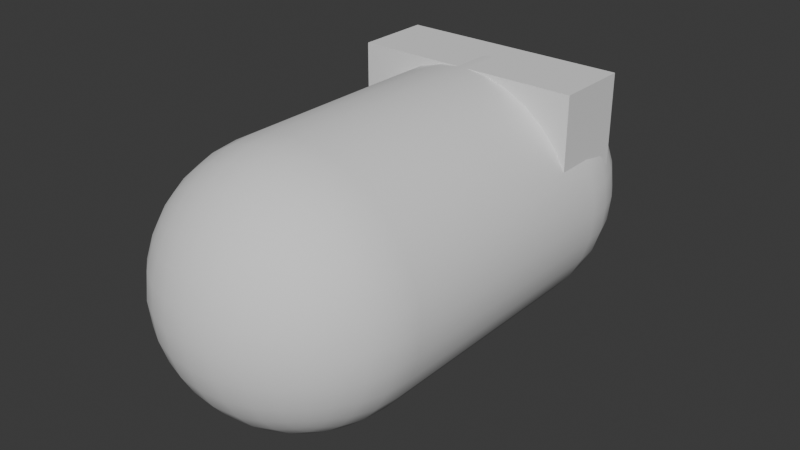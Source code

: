 # Source: capsule.blend  (saved by Blender 4.0.36; exported with 4.5.12 LTS)
import bpy
from mathutils import Matrix  # noqa: F401  (used for matrix-valued properties, if any)

bpy.ops.wm.read_factory_settings(use_empty=True)
scene = bpy.context.scene
scene.name = 'Scene'

# ---- collections
col_collection = bpy.data.collections.new('Collection'); scene.collection.children.link(col_collection)

# ---- world
world_world = bpy.data.worlds.new('World'); scene.world = world_world
world_world.use_nodes = True; world_world.node_tree.nodes.clear()
_N = world_world.node_tree.nodes; _L = world_world.node_tree.links
n0 = _N.new('ShaderNodeOutputWorld'); n0.name = 'World Output'; n0.location = (300, 300)
n1 = _N.new('ShaderNodeBackground'); n1.name = 'Background'; n1.location = (10, 300)
n1.inputs[0].default_value = (0.05088, 0.05088, 0.05088, 1.0)
_L.new(n1.outputs[0], n0.inputs[0])
n0.is_active_output = True
world_world.color = (0.05088, 0.05088, 0.05088)
world_world.use_sun_shadow = False
world_world.sun_shadow_jitter_overblur = 0.0

# ---- meshes
me_cube_001 = bpy.data.meshes.new('Cube.001')
me_cube_001.from_pydata([(-0.09755, 0.5, 0.4904), (-0.1005, 0.6018, 0.4791), (-0.1007, 0.6963, 0.4487), (-0.09981, 0.7781, 0.4033), (-0.09931, 0.8463, 0.3467), (-0.1913, 0.5, 0.4619), (-0.1961, 0.6018, 0.4485), (-0.1936, 0.694, 0.4182), (-0.1877, 0.769, 0.3774), (-0.1844, 0.8286, 0.3287), (-0.2778, 0.5, 0.4157), (-0.2786, 0.6004, 0.4029), (-0.2691, 0.688, 0.3772), (-0.2555, 0.7555, 0.3456), (-0.2482, 0.8069, 0.3069), (-0.2887, 0.7887, 0.2887), (-0.1018, 0.9791, 0.1005), (-0.1963, 0.9487, 0.1007), (-0.2781, 0.9033, 0.09981), (-0.3463, 0.8467, 0.09931), (-0.1018, 0.9485, 0.1961), (-0.194, 0.9182, 0.1936), (-0.269, 0.8774, 0.1877), (-0.3286, 0.8287, 0.1844), (-0.1004, 0.9029, 0.2786), (-0.188, 0.8772, 0.2691), (-0.2555, 0.8456, 0.2555), (-0.3069, 0.8069, 0.2482), (-0.4904, 0.5, 0.09755), (-0.4619, 0.5, 0.1913), (-0.4157, 0.5, 0.2778), (-0.3536, 0.5, 0.3536), (-0.4791, 0.6005, 0.1018), (-0.4487, 0.6007, 0.1963), (-0.4033, 0.5998, 0.2781), (-0.3467, 0.5993, 0.3463), (-0.4485, 0.6961, 0.1018), (-0.4182, 0.6936, 0.194), (-0.3774, 0.6877, 0.269), (-0.3287, 0.6844, 0.3286), (-0.4029, 0.7786, 0.1004), (-0.3772, 0.7691, 0.188), (-0.3456, 0.7555, 0.2555), (-0.3069, 0.7482, 0.3069), (-0.5, 0.5, 3.775e-08), (-0.4904, 0.5, -0.09755), (-0.4619, 0.5, -0.1913), (-0.2778, 0.5, -0.4157), (-0.09755, 0.9904, 7.477e-08), (-0.1005, 0.9791, -0.1018), (-0.1007, 0.9487, -0.1963), (-0.09981, 0.9033, -0.2781), (-0.09931, 0.8467, -0.3463), (-0.1913, 0.9619, 7.262e-08), (-0.1961, 0.9485, -0.1018), (-0.1936, 0.9182, -0.194), (-0.1877, 0.8774, -0.269), (-0.1844, 0.8287, -0.3286), (-0.2778, 0.9157, 6.914e-08), (-0.2786, 0.9029, -0.1004), (-0.2691, 0.8772, -0.188), (-0.2555, 0.8456, -0.2555), (-0.2482, 0.8069, -0.3069), (-0.2887, 0.7887, -0.2887), (-0.09755, 0.5, -0.4904), (-0.1913, 0.5, -0.4619), (-0.3536, 0.5, -0.3536), (-0.1018, 0.6005, -0.4791), (-0.1963, 0.6007, -0.4487), (-0.2781, 0.5998, -0.4033), (-0.3463, 0.5993, -0.3467), (-0.1018, 0.6961, -0.4485), (-0.194, 0.6936, -0.4182), (-0.269, 0.6877, -0.3774), (-0.3286, 0.6844, -0.3287), (-0.1004, 0.7786, -0.4029), (-0.188, 0.7691, -0.3772), (-0.2555, 0.7555, -0.3456), (-0.3069, 0.7482, -0.3069), (-0.4904, 0.5975, 4.511e-08), (-0.4619, 0.6913, 5.219e-08), (-0.4157, 0.7778, 5.872e-08), (-0.3536, 0.8536, 6.444e-08), (-0.4791, 0.6018, -0.1005), (-0.4487, 0.6963, -0.1007), (-0.4033, 0.7781, -0.09981), (-0.3467, 0.8463, -0.09931), (-0.4485, 0.6018, -0.1961), (-0.4182, 0.694, -0.1936), (-0.3774, 0.769, -0.1877), (-0.3287, 0.8286, -0.1844), (-0.4157, 0.5, -0.2778), (-0.4029, 0.6004, -0.2786), (-0.3772, 0.688, -0.2691), (-0.3456, 0.7555, -0.2555), (-0.3069, 0.8069, -0.2482), (0.4619, 0.5, 0.1913), (0.3536, 0.5, 0.3536), (0.0, 0.5, 0.5), (0.5, 0.5, 3.775e-08), (0.0, 0.9904, 0.09755), (0.0, 0.9619, 0.1913), (0.0, 0.9157, 0.2778), (0.0, 0.8536, 0.3536), (0.1005, 0.9791, 0.1018), (0.1007, 0.9487, 0.1963), (0.09981, 0.9033, 0.2781), (0.09931, 0.8467, 0.3463), (0.1961, 0.9485, 0.1018), (0.1936, 0.9182, 0.194), (0.1877, 0.8774, 0.269), (0.1844, 0.8287, 0.3286), (0.2786, 0.9029, 0.1004), (0.2691, 0.8772, 0.188), (0.2555, 0.8456, 0.2555), (0.2482, 0.8069, 0.3069), (0.2887, 0.7887, 0.2887), (0.09755, 0.5, 0.4904), (0.1913, 0.5, 0.4619), (0.2778, 0.5, 0.4157), (0.0, 0.5975, 0.4904), (0.1018, 0.6005, 0.4791), (0.1963, 0.6007, 0.4487), (0.2781, 0.5998, 0.4033), (0.3463, 0.5993, 0.3467), (0.0, 0.6913, 0.4619), (0.1018, 0.6961, 0.4485), (0.194, 0.6936, 0.4182), (0.269, 0.6877, 0.3774), (0.3286, 0.6844, 0.3287), (0.0, 0.7778, 0.4157), (0.1004, 0.7786, 0.4029), (0.188, 0.7691, 0.3772), (0.2555, 0.7555, 0.3456), (0.3069, 0.7482, 0.3069), (0.4904, 0.5975, 4.511e-08), (0.4619, 0.6913, 5.219e-08), (0.4904, 0.5, 0.09755), (0.4791, 0.6018, 0.1005), (0.4487, 0.6963, 0.1007), (0.4033, 0.7781, 0.09981), (0.3467, 0.8463, 0.09931), (0.4485, 0.6018, 0.1961), (0.4182, 0.694, 0.1936), (0.3774, 0.769, 0.1877), (0.3287, 0.8286, 0.1844), (0.4157, 0.5, 0.2778), (0.4029, 0.6004, 0.2786), (0.3772, 0.688, 0.2691), (0.3456, 0.7555, 0.2555), (0.3069, 0.8069, 0.2482), (0.1913, 0.5, -0.4619), (0.2778, 0.5, -0.4157), (0.3536, 0.5, -0.3536), (0.0, 1.0, 7.55e-08), (0.0, 0.5, -0.5), (0.09755, 0.9904, 7.477e-08), (0.1913, 0.9619, 7.262e-08), (0.2778, 0.9157, 6.914e-08), (0.3536, 0.8536, 6.444e-08), (0.0, 0.9904, -0.09755), (0.1018, 0.9791, -0.1005), (0.1963, 0.9487, -0.1007), (0.2781, 0.9033, -0.09981), (0.3463, 0.8467, -0.09931), (0.0, 0.9619, -0.1913), (0.1018, 0.9485, -0.1961), (0.194, 0.9182, -0.1936), (0.269, 0.8774, -0.1877), (0.3286, 0.8287, -0.1844), (0.0, 0.9157, -0.2778), (0.1004, 0.9029, -0.2786), (0.188, 0.8772, -0.2691), (0.2555, 0.8456, -0.2555), (0.3069, 0.8069, -0.2482), (0.2887, 0.7887, -0.2887), (0.4904, 0.5, -0.09755), (0.4619, 0.5, -0.1913), (0.4157, 0.5, -0.2778), (0.4791, 0.6005, -0.1018), (0.4487, 0.6007, -0.1963), (0.4033, 0.5998, -0.2781), (0.3467, 0.5993, -0.3463), (0.4485, 0.6961, -0.1018), (0.4182, 0.6936, -0.194), (0.3774, 0.6877, -0.269), (0.3287, 0.6844, -0.3286), (0.4157, 0.7778, 5.872e-08), (0.4029, 0.7786, -0.1004), (0.3772, 0.7691, -0.188), (0.3456, 0.7555, -0.2555), (0.3069, 0.7482, -0.3069), (0.0, 0.5975, -0.4904), (0.0, 0.6913, -0.4619), (0.0, 0.7778, -0.4157), (0.0, 0.8536, -0.3536), (0.09755, 0.5, -0.4904), (0.1005, 0.6018, -0.4791), (0.1007, 0.6963, -0.4487), (0.09981, 0.7781, -0.4033), (0.09931, 0.8463, -0.3467), (0.1961, 0.6018, -0.4485), (0.1936, 0.694, -0.4182), (0.1877, 0.769, -0.3774), (0.1844, 0.8286, -0.3287), (0.2786, 0.6004, -0.4029), (0.2691, 0.688, -0.3772), (0.2555, 0.7555, -0.3456), (0.2482, 0.8069, -0.3069), (-0.1005, -0.9791, 0.1018), (-0.1007, -0.9487, 0.1963), (-0.09981, -0.9033, 0.2781), (-0.09931, -0.8467, 0.3463), (-0.1961, -0.9485, 0.1018), (-0.1936, -0.9182, 0.194), (-0.1877, -0.8774, 0.269), (-0.1844, -0.8287, 0.3286), (-0.2786, -0.9029, 0.1004), (-0.2691, -0.8772, 0.188), (-0.2555, -0.8456, 0.2555), (-0.2482, -0.8069, 0.3069), (-0.2887, -0.7887, 0.2887), (-0.1018, -0.6005, 0.4791), (-0.1963, -0.6007, 0.4487), (-0.2781, -0.5998, 0.4033), (-0.3463, -0.5993, 0.3467), (-0.1018, -0.6961, 0.4485), (-0.194, -0.6936, 0.4182), (-0.269, -0.6877, 0.3774), (-0.3286, -0.6844, 0.3287), (-0.1004, -0.7786, 0.4029), (-0.188, -0.7691, 0.3772), (-0.2555, -0.7555, 0.3456), (-0.3069, -0.7482, 0.3069), (-0.4791, -0.6018, 0.1005), (-0.4487, -0.6963, 0.1007), (-0.4033, -0.7781, 0.09981), (-0.3467, -0.8463, 0.09931), (-0.4485, -0.6018, 0.1961), (-0.4182, -0.694, 0.1936), (-0.3774, -0.769, 0.1877), (-0.3287, -0.8286, 0.1844), (-0.4029, -0.6004, 0.2786), (-0.3772, -0.688, 0.2691), (-0.3456, -0.7555, 0.2555), (-0.3069, -0.8069, 0.2482), (-0.09755, -0.5, 0.4904), (-0.1913, -0.5, 0.4619), (-0.2778, -0.5, 0.4157), (-0.4904, -0.5, 0.09755), (-0.4619, -0.5, 0.1913), (-0.4157, -0.5, 0.2778), (-0.3536, -0.5, 0.3536), (-0.5, -0.5, -3.775e-08), (-0.09755, -0.9904, -7.477e-08), (-0.1913, -0.9619, -7.262e-08), (-0.2778, -0.9157, -6.914e-08), (-0.3536, -0.8536, -6.444e-08), (-0.1018, -0.9791, -0.1005), (-0.1963, -0.9487, -0.1007), (-0.2781, -0.9033, -0.09981), (-0.3463, -0.8467, -0.09931), (-0.1018, -0.9485, -0.1961), (-0.194, -0.9182, -0.1936), (-0.269, -0.8774, -0.1877), (-0.3286, -0.8287, -0.1844), (-0.1004, -0.9029, -0.2786), (-0.188, -0.8772, -0.2691), (-0.2555, -0.8456, -0.2555), (-0.3069, -0.8069, -0.2482), (-0.2887, -0.7887, -0.2887), (-0.4904, -0.5, -0.09755), (-0.4619, -0.5, -0.1913), (-0.4904, -0.5975, -4.511e-08), (-0.4791, -0.6005, -0.1018), (-0.4487, -0.6007, -0.1963), (-0.4033, -0.5998, -0.2781), (-0.3467, -0.5993, -0.3463), (-0.4619, -0.6913, -5.219e-08), (-0.4485, -0.6961, -0.1018), (-0.4182, -0.6936, -0.194), (-0.3774, -0.6877, -0.269), (-0.3287, -0.6844, -0.3286), (-0.4157, -0.7778, -5.872e-08), (-0.4029, -0.7786, -0.1004), (-0.3772, -0.7691, -0.188), (-0.3456, -0.7555, -0.2555), (-0.3069, -0.7482, -0.3069), (-0.1005, -0.6018, -0.4791), (-0.1007, -0.6963, -0.4487), (-0.09981, -0.7781, -0.4033), (-0.09931, -0.8463, -0.3467), (-0.1961, -0.6018, -0.4485), (-0.1936, -0.694, -0.4182), (-0.1877, -0.769, -0.3774), (-0.1844, -0.8286, -0.3287), (-0.2778, -0.5, -0.4157), (-0.2786, -0.6004, -0.4029), (-0.2691, -0.688, -0.3772), (-0.2555, -0.7555, -0.3456), (-0.2482, -0.8069, -0.3069), (-0.09755, -0.5, -0.4904), (-0.1913, -0.5, -0.4619), (-0.3536, -0.5, -0.3536), (-0.4157, -0.5, -0.2778), (0.0, -1.0, -7.55e-08), (0.1913, -0.9619, -7.262e-08), (0.0, -0.9904, 0.09755), (0.1018, -0.9791, 0.1005), (0.1963, -0.9487, 0.1007), (0.2781, -0.9033, 0.09981), (0.3463, -0.8467, 0.09931), (0.0, -0.9619, 0.1913), (0.1018, -0.9485, 0.1961), (0.194, -0.9182, 0.1936), (0.269, -0.8774, 0.1877), (0.3286, -0.8287, 0.1844), (0.0, -0.9157, 0.2778), (0.1004, -0.9029, 0.2786), (0.188, -0.8772, 0.2691), (0.2555, -0.8456, 0.2555), (0.3069, -0.8069, 0.2482), (0.2887, -0.7887, 0.2887), (0.4619, -0.5, 0.1913), (0.3536, -0.5, 0.3536), (0.4791, -0.6005, 0.1018), (0.4487, -0.6007, 0.1963), (0.4033, -0.5998, 0.2781), (0.3467, -0.5993, 0.3463), (0.4619, -0.6913, -5.219e-08), (0.4485, -0.6961, 0.1018), (0.4182, -0.6936, 0.194), (0.3774, -0.6877, 0.269), (0.3287, -0.6844, 0.3286), (0.4157, -0.7778, -5.872e-08), (0.4029, -0.7786, 0.1004), (0.3772, -0.7691, 0.188), (0.3456, -0.7555, 0.2555), (0.3069, -0.7482, 0.3069), (0.0, -0.5975, 0.4904), (0.0, -0.6913, 0.4619), (0.0, -0.7778, 0.4157), (0.0, -0.8536, 0.3536), (0.1005, -0.6018, 0.4791), (0.1007, -0.6963, 0.4487), (0.09981, -0.7781, 0.4033), (0.09931, -0.8463, 0.3467), (0.1961, -0.6018, 0.4485), (0.1936, -0.694, 0.4182), (0.1877, -0.769, 0.3774), (0.1844, -0.8286, 0.3287), (0.2786, -0.6004, 0.4029), (0.2691, -0.688, 0.3772), (0.2555, -0.7555, 0.3456), (0.2482, -0.8069, 0.3069), (0.0, -0.5, 0.5), (0.5, -0.5, -3.775e-08), (0.09755, -0.5, 0.4904), (0.1913, -0.5, 0.4619), (0.2778, -0.5, 0.4157), (0.4904, -0.5, 0.09755), (0.4157, -0.5, 0.2778), (0.0, -0.9904, -0.09755), (0.0, -0.9619, -0.1913), (0.0, -0.9157, -0.2778), (0.0, -0.8536, -0.3536), (0.09755, -0.9904, -7.477e-08), (0.1005, -0.9791, -0.1018), (0.1007, -0.9487, -0.1963), (0.09981, -0.9033, -0.2781), (0.09931, -0.8467, -0.3463), (0.1961, -0.9485, -0.1018), (0.1936, -0.9182, -0.194), (0.1877, -0.8774, -0.269), (0.1844, -0.8287, -0.3286), (0.2778, -0.9157, -6.914e-08), (0.2786, -0.9029, -0.1004), (0.2691, -0.8772, -0.188), (0.2555, -0.8456, -0.2555), (0.2482, -0.8069, -0.3069), (0.2887, -0.7887, -0.2887), (0.1913, -0.5, -0.4619), (0.2778, -0.5, -0.4157), (0.3536, -0.5, -0.3536), (0.0, -0.5975, -0.4904), (0.1018, -0.6005, -0.4791), (0.1963, -0.6007, -0.4487), (0.2781, -0.5998, -0.4033), (0.3463, -0.5993, -0.3467), (0.0, -0.6913, -0.4619), (0.1018, -0.6961, -0.4485), (0.194, -0.6936, -0.4182), (0.269, -0.6877, -0.3774), (0.3286, -0.6844, -0.3287), (0.0, -0.7778, -0.4157), (0.1004, -0.7786, -0.4029), (0.188, -0.7691, -0.3772), (0.2555, -0.7555, -0.3456), (0.3069, -0.7482, -0.3069), (0.4904, -0.5975, -4.511e-08), (0.3536, -0.8536, -6.444e-08), (0.4791, -0.6018, -0.1005), (0.4487, -0.6963, -0.1007), (0.4033, -0.7781, -0.09981), (0.3467, -0.8463, -0.09931), (0.4485, -0.6018, -0.1961), (0.4182, -0.694, -0.1936), (0.3774, -0.769, -0.1877), (0.3287, -0.8286, -0.1844), (0.4029, -0.6004, -0.2786), (0.3772, -0.688, -0.2691), (0.3456, -0.7555, -0.2555), (0.3069, -0.8069, -0.2482), (0.0, -0.5, -0.5), (0.4904, -0.5, -0.09755), (0.4619, -0.5, -0.1913), (0.4157, -0.5, -0.2778), (0.09755, -0.5, -0.4904)], [], [(247, 246, 0, 5), (252, 248, 10, 31), (251, 252, 31, 30), (250, 251, 30, 29), (249, 250, 29, 28), (271, 253, 44, 45), (272, 271, 45, 46), (304, 272, 46, 91), (303, 304, 91, 66), (301, 302, 65, 64), (413, 301, 64, 155), (417, 413, 155, 196), (381, 417, 196, 151), (382, 381, 151, 152), (416, 383, 153, 178), (415, 416, 178, 177), (414, 415, 177, 176), (248, 247, 5, 10), (253, 249, 28, 44), (296, 303, 66, 47), (360, 356, 99, 137), (323, 360, 137, 96), (361, 323, 96, 146), (324, 361, 146, 97), (359, 324, 97, 119), (358, 359, 119, 118), (357, 358, 118, 117), (355, 357, 117, 98), (246, 355, 98, 0), (383, 382, 152, 153), (356, 414, 176, 99), (302, 296, 47, 65), (98, 120, 1, 0), (120, 125, 2, 1), (125, 130, 3, 2), (130, 103, 4, 3), (0, 1, 6, 5), (1, 2, 7, 6), (2, 3, 8, 7), (3, 4, 9, 8), (5, 6, 11, 10), (6, 7, 12, 11), (7, 8, 13, 12), (8, 9, 14, 13), (10, 11, 35, 31), (11, 12, 39, 35), (12, 13, 43, 39), (13, 14, 15, 43), (154, 48, 16, 100), (48, 53, 17, 16), (53, 58, 18, 17), (58, 82, 19, 18), (100, 16, 20, 101), (16, 17, 21, 20), (17, 18, 22, 21), (18, 19, 23, 22), (101, 20, 24, 102), (20, 21, 25, 24), (21, 22, 26, 25), (22, 23, 27, 26), (102, 24, 4, 103), (24, 25, 9, 4), (25, 26, 14, 9), (26, 27, 15, 14), (44, 28, 32, 79), (28, 29, 33, 32), (29, 30, 34, 33), (30, 31, 35, 34), (79, 32, 36, 80), (32, 33, 37, 36), (33, 34, 38, 37), (34, 35, 39, 38), (80, 36, 40, 81), (36, 37, 41, 40), (37, 38, 42, 41), (38, 39, 43, 42), (81, 40, 19, 82), (40, 41, 23, 19), (41, 42, 27, 23), (42, 43, 15, 27), (154, 160, 49, 48), (160, 165, 50, 49), (165, 170, 51, 50), (170, 195, 52, 51), (48, 49, 54, 53), (49, 50, 55, 54), (50, 51, 56, 55), (51, 52, 57, 56), (53, 54, 59, 58), (54, 55, 60, 59), (55, 56, 61, 60), (56, 57, 62, 61), (58, 59, 86, 82), (59, 60, 90, 86), (60, 61, 95, 90), (61, 62, 63, 95), (155, 64, 67, 192), (64, 65, 68, 67), (65, 47, 69, 68), (47, 66, 70, 69), (192, 67, 71, 193), (67, 68, 72, 71), (68, 69, 73, 72), (69, 70, 74, 73), (193, 71, 75, 194), (71, 72, 76, 75), (72, 73, 77, 76), (73, 74, 78, 77), (194, 75, 52, 195), (75, 76, 57, 52), (76, 77, 62, 57), (77, 78, 63, 62), (44, 79, 83, 45), (79, 80, 84, 83), (80, 81, 85, 84), (81, 82, 86, 85), (45, 83, 87, 46), (83, 84, 88, 87), (84, 85, 89, 88), (85, 86, 90, 89), (46, 87, 92, 91), (87, 88, 93, 92), (88, 89, 94, 93), (89, 90, 95, 94), (91, 92, 70, 66), (92, 93, 74, 70), (93, 94, 78, 74), (94, 95, 63, 78), (154, 100, 104, 156), (100, 101, 105, 104), (101, 102, 106, 105), (102, 103, 107, 106), (156, 104, 108, 157), (104, 105, 109, 108), (105, 106, 110, 109), (106, 107, 111, 110), (157, 108, 112, 158), (108, 109, 113, 112), (109, 110, 114, 113), (110, 111, 115, 114), (158, 112, 141, 159), (112, 113, 145, 141), (113, 114, 150, 145), (114, 115, 116, 150), (98, 117, 121, 120), (117, 118, 122, 121), (118, 119, 123, 122), (119, 97, 124, 123), (120, 121, 126, 125), (121, 122, 127, 126), (122, 123, 128, 127), (123, 124, 129, 128), (125, 126, 131, 130), (126, 127, 132, 131), (127, 128, 133, 132), (128, 129, 134, 133), (130, 131, 107, 103), (131, 132, 111, 107), (132, 133, 115, 111), (133, 134, 116, 115), (99, 135, 138, 137), (135, 136, 139, 138), (136, 187, 140, 139), (187, 159, 141, 140), (137, 138, 142, 96), (138, 139, 143, 142), (139, 140, 144, 143), (140, 141, 145, 144), (96, 142, 147, 146), (142, 143, 148, 147), (143, 144, 149, 148), (144, 145, 150, 149), (146, 147, 124, 97), (147, 148, 129, 124), (148, 149, 134, 129), (149, 150, 116, 134), (154, 156, 161, 160), (156, 157, 162, 161), (157, 158, 163, 162), (158, 159, 164, 163), (160, 161, 166, 165), (161, 162, 167, 166), (162, 163, 168, 167), (163, 164, 169, 168), (165, 166, 171, 170), (166, 167, 172, 171), (167, 168, 173, 172), (168, 169, 174, 173), (170, 171, 200, 195), (171, 172, 204, 200), (172, 173, 208, 204), (173, 174, 175, 208), (99, 176, 179, 135), (176, 177, 180, 179), (177, 178, 181, 180), (178, 153, 182, 181), (135, 179, 183, 136), (179, 180, 184, 183), (180, 181, 185, 184), (181, 182, 186, 185), (136, 183, 188, 187), (183, 184, 189, 188), (184, 185, 190, 189), (185, 186, 191, 190), (187, 188, 164, 159), (188, 189, 169, 164), (189, 190, 174, 169), (190, 191, 175, 174), (155, 192, 197, 196), (192, 193, 198, 197), (193, 194, 199, 198), (194, 195, 200, 199), (196, 197, 201, 151), (197, 198, 202, 201), (198, 199, 203, 202), (199, 200, 204, 203), (151, 201, 205, 152), (201, 202, 206, 205), (202, 203, 207, 206), (203, 204, 208, 207), (152, 205, 182, 153), (205, 206, 186, 182), (206, 207, 191, 186), (207, 208, 175, 191), (305, 307, 209, 254), (307, 312, 210, 209), (312, 317, 211, 210), (317, 342, 212, 211), (254, 209, 213, 255), (209, 210, 214, 213), (210, 211, 215, 214), (211, 212, 216, 215), (255, 213, 217, 256), (213, 214, 218, 217), (214, 215, 219, 218), (215, 216, 220, 219), (256, 217, 237, 257), (217, 218, 241, 237), (218, 219, 245, 241), (219, 220, 221, 245), (355, 246, 222, 339), (246, 247, 223, 222), (247, 248, 224, 223), (248, 252, 225, 224), (339, 222, 226, 340), (222, 223, 227, 226), (223, 224, 228, 227), (224, 225, 229, 228), (340, 226, 230, 341), (226, 227, 231, 230), (227, 228, 232, 231), (228, 229, 233, 232), (341, 230, 212, 342), (230, 231, 216, 212), (231, 232, 220, 216), (232, 233, 221, 220), (253, 273, 234, 249), (273, 278, 235, 234), (278, 283, 236, 235), (283, 257, 237, 236), (249, 234, 238, 250), (234, 235, 239, 238), (235, 236, 240, 239), (236, 237, 241, 240), (250, 238, 242, 251), (238, 239, 243, 242), (239, 240, 244, 243), (240, 241, 245, 244), (251, 242, 225, 252), (242, 243, 229, 225), (243, 244, 233, 229), (244, 245, 221, 233), (305, 254, 258, 362), (254, 255, 259, 258), (255, 256, 260, 259), (256, 257, 261, 260), (362, 258, 262, 363), (258, 259, 263, 262), (259, 260, 264, 263), (260, 261, 265, 264), (363, 262, 266, 364), (262, 263, 267, 266), (263, 264, 268, 267), (264, 265, 269, 268), (364, 266, 291, 365), (266, 267, 295, 291), (267, 268, 300, 295), (268, 269, 270, 300), (253, 271, 274, 273), (271, 272, 275, 274), (272, 304, 276, 275), (304, 303, 277, 276), (273, 274, 279, 278), (274, 275, 280, 279), (275, 276, 281, 280), (276, 277, 282, 281), (278, 279, 284, 283), (279, 280, 285, 284), (280, 281, 286, 285), (281, 282, 287, 286), (283, 284, 261, 257), (284, 285, 265, 261), (285, 286, 269, 265), (286, 287, 270, 269), (413, 384, 288, 301), (384, 389, 289, 288), (389, 394, 290, 289), (394, 365, 291, 290), (301, 288, 292, 302), (288, 289, 293, 292), (289, 290, 294, 293), (290, 291, 295, 294), (302, 292, 297, 296), (292, 293, 298, 297), (293, 294, 299, 298), (294, 295, 300, 299), (296, 297, 277, 303), (297, 298, 282, 277), (298, 299, 287, 282), (299, 300, 270, 287), (305, 366, 308, 307), (366, 306, 309, 308), (306, 375, 310, 309), (375, 400, 311, 310), (307, 308, 313, 312), (308, 309, 314, 313), (309, 310, 315, 314), (310, 311, 316, 315), (312, 313, 318, 317), (313, 314, 319, 318), (314, 315, 320, 319), (315, 316, 321, 320), (317, 318, 346, 342), (318, 319, 350, 346), (319, 320, 354, 350), (320, 321, 322, 354), (356, 360, 325, 399), (360, 323, 326, 325), (323, 361, 327, 326), (361, 324, 328, 327), (399, 325, 330, 329), (325, 326, 331, 330), (326, 327, 332, 331), (327, 328, 333, 332), (329, 330, 335, 334), (330, 331, 336, 335), (331, 332, 337, 336), (332, 333, 338, 337), (334, 335, 311, 400), (335, 336, 316, 311), (336, 337, 321, 316), (337, 338, 322, 321), (355, 339, 343, 357), (339, 340, 344, 343), (340, 341, 345, 344), (341, 342, 346, 345), (357, 343, 347, 358), (343, 344, 348, 347), (344, 345, 349, 348), (345, 346, 350, 349), (358, 347, 351, 359), (347, 348, 352, 351), (348, 349, 353, 352), (349, 350, 354, 353), (359, 351, 328, 324), (351, 352, 333, 328), (352, 353, 338, 333), (353, 354, 322, 338), (305, 362, 367, 366), (362, 363, 368, 367), (363, 364, 369, 368), (364, 365, 370, 369), (366, 367, 371, 306), (367, 368, 372, 371), (368, 369, 373, 372), (369, 370, 374, 373), (306, 371, 376, 375), (371, 372, 377, 376), (372, 373, 378, 377), (373, 374, 379, 378), (375, 376, 404, 400), (376, 377, 408, 404), (377, 378, 412, 408), (378, 379, 380, 412), (413, 417, 385, 384), (417, 381, 386, 385), (381, 382, 387, 386), (382, 383, 388, 387), (384, 385, 390, 389), (385, 386, 391, 390), (386, 387, 392, 391), (387, 388, 393, 392), (389, 390, 395, 394), (390, 391, 396, 395), (391, 392, 397, 396), (392, 393, 398, 397), (394, 395, 370, 365), (395, 396, 374, 370), (396, 397, 379, 374), (397, 398, 380, 379), (356, 399, 401, 414), (399, 329, 402, 401), (329, 334, 403, 402), (334, 400, 404, 403), (414, 401, 405, 415), (401, 402, 406, 405), (402, 403, 407, 406), (403, 404, 408, 407), (415, 405, 409, 416), (405, 406, 410, 409), (406, 407, 411, 410), (407, 408, 412, 411), (416, 409, 388, 383), (409, 410, 393, 388), (410, 411, 398, 393), (411, 412, 380, 398)])
me_cube_001.polygons.foreach_set('use_smooth', [True] * 416)
_uv = me_cube_001.uv_layers.new(name='UVMap')
_uv.uv.foreach_set('vector', [0.4043, 0.25, 0.4512, 0.25, 0.4512, 0.75, 0.4043, 0.75, 0.3232, 0.25, 0.3611, 0.25, 0.3611, 0.75, 0.3232, 0.75, 0.3611, 0.25, 0.3232, 0.25, 0.3232, 0.75, 0.3611, 0.75, 0.4043, 0.25, 0.3611, 0.25, 0.3611, 0.75, 0.4043, 0.75, 0.4512, 0.25, 0.4043, 0.25, 0.4043, 0.75, 0.4512, 0.75, 0.5488, 0.25, 0.5, 0.25, 0.5, 0.75, 0.5488, 0.75, 0.5957, 0.25, 0.5488, 0.25, 0.5488, 0.75, 0.5957, 0.75, 0.6389, 0.25, 0.5957, 0.25, 0.5957, 0.75, 0.6389, 0.75, 0.6768, 0.25, 0.6389, 0.25, 0.6389, 0.75, 0.6768, 0.75, 0.4512, 0.25, 0.4043, 0.25, 0.4043, 0.75, 0.4512, 0.75, 0.5, 0.25, 0.4512, 0.25, 0.4512, 0.75, 0.5, 0.75, 0.5488, 0.25, 0.5, 0.25, 0.5, 0.75, 0.5488, 0.75, 0.5957, 0.25, 0.5488, 0.25, 0.5488, 0.75, 0.5957, 0.75, 0.6389, 0.25, 0.5957, 0.25, 0.5957, 0.75, 0.6389, 0.75, 0.6389, 0.25, 0.6768, 0.25, 0.6768, 0.75, 0.6389, 0.75, 0.5957, 0.25, 0.6389, 0.25, 0.6389, 0.75, 0.5957, 0.75, 0.5488, 0.25, 0.5957, 0.25, 0.5957, 0.75, 0.5488, 0.75, 0.3611, 0.25, 0.4043, 0.25, 0.4043, 0.75, 0.3611, 0.75, 0.5, 0.25, 0.4512, 0.25, 0.4512, 0.75, 0.5, 0.75, 0.3611, 0.25, 0.3232, 0.25, 0.3232, 0.75, 0.3611, 0.75, 0.4512, 0.25, 0.5, 0.25, 0.5, 0.75, 0.4512, 0.75, 0.4043, 0.25, 0.4512, 0.25, 0.4512, 0.75, 0.4043, 0.75, 0.3611, 0.25, 0.4043, 0.25, 0.4043, 0.75, 0.3611, 0.75, 0.3232, 0.25, 0.3611, 0.25, 0.3611, 0.75, 0.3232, 0.75, 0.6389, 0.25, 0.6768, 0.25, 0.6768, 0.75, 0.6389, 0.75, 0.5957, 0.25, 0.6389, 0.25, 0.6389, 0.75, 0.5957, 0.75, 0.5488, 0.25, 0.5957, 0.25, 0.5957, 0.75, 0.5488, 0.75, 0.5, 0.25, 0.5488, 0.25, 0.5488, 0.75, 0.5, 0.75, 0.4512, 0.25, 0.5, 0.25, 0.5, 0.75, 0.4512, 0.75, 0.6768, 0.25, 0.6389, 0.25, 0.6389, 0.75, 0.6768, 0.75, 0.5, 0.25, 0.5488, 0.25, 0.5488, 0.75, 0.5, 0.75, 0.4043, 0.25, 0.3611, 0.25, 0.3611, 0.75, 0.4043, 0.75, 0.5, 0.75, 0.5, 0.7988, 0.4497, 0.8009, 0.4512, 0.75, 0.5, 0.7988, 0.5, 0.8457, 0.4497, 0.8482, 0.4497, 0.8009, 0.5, 0.8457, 0.5, 0.8889, 0.4501, 0.8891, 0.4497, 0.8482, 0.5, 0.8889, 0.5, 0.9268, 0.4503, 0.9231, 0.4501, 0.8891, 0.4512, 0.75, 0.4497, 0.8009, 0.402, 0.8009, 0.4043, 0.75, 0.4497, 0.8009, 0.4497, 0.8482, 0.4032, 0.847, 0.402, 0.8009, 0.4497, 0.8482, 0.4501, 0.8891, 0.4061, 0.8845, 0.4032, 0.847, 0.4501, 0.8891, 0.4503, 0.9231, 0.4078, 0.9143, 0.4061, 0.8845, 0.4043, 0.75, 0.402, 0.8009, 0.3607, 0.8002, 0.3611, 0.75, 0.402, 0.8009, 0.4032, 0.847, 0.3655, 0.844, 0.3607, 0.8002, 0.4032, 0.847, 0.4061, 0.8845, 0.3723, 0.8777, 0.3655, 0.844, 0.4061, 0.8845, 0.4078, 0.9143, 0.3759, 0.9035, 0.3723, 0.8777, 0.3611, 0.75, 0.3607, 0.8002, 0.3266, 0.7997, 0.3232, 0.75, 0.3607, 0.8002, 0.3655, 0.844, 0.3357, 0.8422, 0.3266, 0.7997, 0.3655, 0.844, 0.3723, 0.8777, 0.3465, 0.8741, 0.3357, 0.8422, 0.3723, 0.8777, 0.3759, 0.9035, 0.3557, 0.8943, 0.3465, 0.8741, 0.5, 0.5, 0.4512, 0.5, 0.4491, 0.4497, 0.5, 0.4512, 0.4512, 0.5, 0.4043, 0.5, 0.4018, 0.4497, 0.4491, 0.4497, 0.4043, 0.5, 0.3611, 0.5, 0.3609, 0.4501, 0.4018, 0.4497, 0.3611, 0.5, 0.3232, 0.5, 0.3269, 0.4503, 0.3609, 0.4501, 0.5, 0.4512, 0.4491, 0.4497, 0.4491, 0.402, 0.5, 0.4043, 0.4491, 0.4497, 0.4018, 0.4497, 0.403, 0.4032, 0.4491, 0.402, 0.4018, 0.4497, 0.3609, 0.4501, 0.3655, 0.4061, 0.403, 0.4032, 0.3609, 0.4501, 0.3269, 0.4503, 0.3357, 0.4078, 0.3655, 0.4061, 0.5, 0.4043, 0.4491, 0.402, 0.4498, 0.3607, 0.5, 0.3611, 0.4491, 0.402, 0.403, 0.4032, 0.406, 0.3655, 0.4498, 0.3607, 0.403, 0.4032, 0.3655, 0.4061, 0.3723, 0.3723, 0.406, 0.3655, 0.3655, 0.4061, 0.3357, 0.4078, 0.3465, 0.3759, 0.3723, 0.3723, 0.5, 0.3611, 0.4498, 0.3607, 0.4503, 0.3266, 0.5, 0.3232, 0.4498, 0.3607, 0.406, 0.3655, 0.4078, 0.3357, 0.4503, 0.3266, 0.406, 0.3655, 0.3723, 0.3723, 0.3759, 0.3465, 0.4078, 0.3357, 0.3723, 0.3723, 0.3465, 0.3759, 0.3557, 0.3557, 0.3759, 0.3465, 0.5, 0.75, 0.4512, 0.75, 0.4491, 0.8003, 0.5, 0.7988, 0.4512, 0.75, 0.4043, 0.75, 0.4018, 0.8003, 0.4491, 0.8003, 0.4043, 0.75, 0.3611, 0.75, 0.3609, 0.7999, 0.4018, 0.8003, 0.3611, 0.75, 0.3232, 0.75, 0.3269, 0.7997, 0.3609, 0.7999, 0.5, 0.7988, 0.4491, 0.8003, 0.4491, 0.848, 0.5, 0.8457, 0.4491, 0.8003, 0.4018, 0.8003, 0.403, 0.8468, 0.4491, 0.848, 0.4018, 0.8003, 0.3609, 0.7999, 0.3655, 0.8439, 0.403, 0.8468, 0.3609, 0.7999, 0.3269, 0.7997, 0.3357, 0.8422, 0.3655, 0.8439, 0.5, 0.8457, 0.4491, 0.848, 0.4498, 0.8893, 0.5, 0.8889, 0.4491, 0.848, 0.403, 0.8468, 0.406, 0.8845, 0.4498, 0.8893, 0.403, 0.8468, 0.3655, 0.8439, 0.3723, 0.8777, 0.406, 0.8845, 0.3655, 0.8439, 0.3357, 0.8422, 0.3465, 0.8741, 0.3723, 0.8777, 0.5, 0.8889, 0.4498, 0.8893, 0.4503, 0.9234, 0.5, 0.9268, 0.4498, 0.8893, 0.406, 0.8845, 0.4078, 0.9143, 0.4503, 0.9234, 0.406, 0.8845, 0.3723, 0.8777, 0.3759, 0.9035, 0.4078, 0.9143, 0.3723, 0.8777, 0.3465, 0.8741, 0.3557, 0.8943, 0.3759, 0.9035, 0.5, 0.5, 0.5, 0.5488, 0.4497, 0.5509, 0.4512, 0.5, 0.5, 0.5488, 0.5, 0.5957, 0.4497, 0.5982, 0.4497, 0.5509, 0.5, 0.5957, 0.5, 0.6389, 0.4501, 0.6391, 0.4497, 0.5982, 0.5, 0.6389, 0.5, 0.6768, 0.4503, 0.6731, 0.4501, 0.6391, 0.4512, 0.5, 0.4497, 0.5509, 0.402, 0.5509, 0.4043, 0.5, 0.4497, 0.5509, 0.4497, 0.5982, 0.4032, 0.597, 0.402, 0.5509, 0.4497, 0.5982, 0.4501, 0.6391, 0.4061, 0.6345, 0.4032, 0.597, 0.4501, 0.6391, 0.4503, 0.6731, 0.4078, 0.6643, 0.4061, 0.6345, 0.4043, 0.5, 0.402, 0.5509, 0.3607, 0.5502, 0.3611, 0.5, 0.402, 0.5509, 0.4032, 0.597, 0.3655, 0.594, 0.3607, 0.5502, 0.4032, 0.597, 0.4061, 0.6345, 0.3723, 0.6277, 0.3655, 0.594, 0.4061, 0.6345, 0.4078, 0.6643, 0.3759, 0.6535, 0.3723, 0.6277, 0.3611, 0.5, 0.3607, 0.5502, 0.3266, 0.5497, 0.3232, 0.5, 0.3607, 0.5502, 0.3655, 0.594, 0.3357, 0.5922, 0.3266, 0.5497, 0.3655, 0.594, 0.3723, 0.6277, 0.3465, 0.6241, 0.3357, 0.5922, 0.3723, 0.6277, 0.3759, 0.6535, 0.3557, 0.6443, 0.3465, 0.6241, 0.5, 0.75, 0.4512, 0.75, 0.4491, 0.8003, 0.5, 0.7988, 0.4512, 0.75, 0.4043, 0.75, 0.4018, 0.8003, 0.4491, 0.8003, 0.4043, 0.75, 0.3611, 0.75, 0.3609, 0.7999, 0.4018, 0.8003, 0.3611, 0.75, 0.3232, 0.75, 0.3269, 0.7997, 0.3609, 0.7999, 0.5, 0.7988, 0.4491, 0.8003, 0.4491, 0.848, 0.5, 0.8457, 0.4491, 0.8003, 0.4018, 0.8003, 0.403, 0.8468, 0.4491, 0.848, 0.4018, 0.8003, 0.3609, 0.7999, 0.3655, 0.8439, 0.403, 0.8468, 0.3609, 0.7999, 0.3269, 0.7997, 0.3357, 0.8422, 0.3655, 0.8439, 0.5, 0.8457, 0.4491, 0.848, 0.4498, 0.8893, 0.5, 0.8889, 0.4491, 0.848, 0.403, 0.8468, 0.406, 0.8845, 0.4498, 0.8893, 0.403, 0.8468, 0.3655, 0.8439, 0.3723, 0.8777, 0.406, 0.8845, 0.3655, 0.8439, 0.3357, 0.8422, 0.3465, 0.8741, 0.3723, 0.8777, 0.5, 0.8889, 0.4498, 0.8893, 0.4503, 0.9234, 0.5, 0.9268, 0.4498, 0.8893, 0.406, 0.8845, 0.4078, 0.9143, 0.4503, 0.9234, 0.406, 0.8845, 0.3723, 0.8777, 0.3759, 0.9035, 0.4078, 0.9143, 0.3723, 0.8777, 0.3465, 0.8741, 0.3557, 0.8943, 0.3759, 0.9035, 0.5, 0.75, 0.5, 0.7988, 0.5503, 0.8009, 0.5488, 0.75, 0.5, 0.7988, 0.5, 0.8457, 0.5503, 0.8482, 0.5503, 0.8009, 0.5, 0.8457, 0.5, 0.8889, 0.5499, 0.8891, 0.5503, 0.8482, 0.5, 0.8889, 0.5, 0.9268, 0.5497, 0.9231, 0.5499, 0.8891, 0.5488, 0.75, 0.5503, 0.8009, 0.598, 0.8009, 0.5957, 0.75, 0.5503, 0.8009, 0.5503, 0.8482, 0.5968, 0.847, 0.598, 0.8009, 0.5503, 0.8482, 0.5499, 0.8891, 0.5939, 0.8845, 0.5968, 0.847, 0.5499, 0.8891, 0.5497, 0.9231, 0.5922, 0.9143, 0.5939, 0.8845, 0.5957, 0.75, 0.598, 0.8009, 0.6393, 0.8002, 0.6389, 0.75, 0.598, 0.8009, 0.5968, 0.847, 0.6345, 0.844, 0.6393, 0.8002, 0.5968, 0.847, 0.5939, 0.8845, 0.6277, 0.8777, 0.6345, 0.844, 0.5939, 0.8845, 0.5922, 0.9143, 0.6241, 0.9035, 0.6277, 0.8777, 0.6389, 0.75, 0.6393, 0.8002, 0.6734, 0.7997, 0.6768, 0.75, 0.6393, 0.8002, 0.6345, 0.844, 0.6643, 0.8422, 0.6734, 0.7997, 0.6345, 0.844, 0.6277, 0.8777, 0.6535, 0.8741, 0.6643, 0.8422, 0.6277, 0.8777, 0.6241, 0.9035, 0.6443, 0.8943, 0.6535, 0.8741, 0.5, 0.5, 0.5, 0.4512, 0.5503, 0.4491, 0.5488, 0.5, 0.5, 0.4512, 0.5, 0.4043, 0.5503, 0.4018, 0.5503, 0.4491, 0.5, 0.4043, 0.5, 0.3611, 0.5499, 0.3609, 0.5503, 0.4018, 0.5, 0.3611, 0.5, 0.3232, 0.5497, 0.3269, 0.5499, 0.3609, 0.5488, 0.5, 0.5503, 0.4491, 0.598, 0.4491, 0.5957, 0.5, 0.5503, 0.4491, 0.5503, 0.4018, 0.5968, 0.403, 0.598, 0.4491, 0.5503, 0.4018, 0.5499, 0.3609, 0.5939, 0.3655, 0.5968, 0.403, 0.5499, 0.3609, 0.5497, 0.3269, 0.5922, 0.3357, 0.5939, 0.3655, 0.5957, 0.5, 0.598, 0.4491, 0.6393, 0.4498, 0.6389, 0.5, 0.598, 0.4491, 0.5968, 0.403, 0.6345, 0.406, 0.6393, 0.4498, 0.5968, 0.403, 0.5939, 0.3655, 0.6277, 0.3723, 0.6345, 0.406, 0.5939, 0.3655, 0.5922, 0.3357, 0.6241, 0.3465, 0.6277, 0.3723, 0.6389, 0.5, 0.6393, 0.4498, 0.6734, 0.4503, 0.6768, 0.5, 0.6393, 0.4498, 0.6345, 0.406, 0.6643, 0.4078, 0.6734, 0.4503, 0.6345, 0.406, 0.6277, 0.3723, 0.6535, 0.3759, 0.6643, 0.4078, 0.6277, 0.3723, 0.6241, 0.3465, 0.6443, 0.3557, 0.6535, 0.3759, 0.5, 0.75, 0.5488, 0.75, 0.5509, 0.8003, 0.5, 0.7988, 0.5488, 0.75, 0.5957, 0.75, 0.5982, 0.8003, 0.5509, 0.8003, 0.5957, 0.75, 0.6389, 0.75, 0.6391, 0.7999, 0.5982, 0.8003, 0.6389, 0.75, 0.6768, 0.75, 0.6731, 0.7997, 0.6391, 0.7999, 0.5, 0.7988, 0.5509, 0.8003, 0.5509, 0.848, 0.5, 0.8457, 0.5509, 0.8003, 0.5982, 0.8003, 0.597, 0.8468, 0.5509, 0.848, 0.5982, 0.8003, 0.6391, 0.7999, 0.6345, 0.8439, 0.597, 0.8468, 0.6391, 0.7999, 0.6731, 0.7997, 0.6643, 0.8422, 0.6345, 0.8439, 0.5, 0.8457, 0.5509, 0.848, 0.5502, 0.8893, 0.5, 0.8889, 0.5509, 0.848, 0.597, 0.8468, 0.594, 0.8845, 0.5502, 0.8893, 0.597, 0.8468, 0.6345, 0.8439, 0.6277, 0.8777, 0.594, 0.8845, 0.6345, 0.8439, 0.6643, 0.8422, 0.6535, 0.8741, 0.6277, 0.8777, 0.5, 0.8889, 0.5502, 0.8893, 0.5497, 0.9234, 0.5, 0.9268, 0.5502, 0.8893, 0.594, 0.8845, 0.5922, 0.9143, 0.5497, 0.9234, 0.594, 0.8845, 0.6277, 0.8777, 0.6241, 0.9035, 0.5922, 0.9143, 0.6277, 0.8777, 0.6535, 0.8741, 0.6443, 0.8943, 0.6241, 0.9035, 0.5, 0.75, 0.5, 0.7988, 0.4497, 0.8009, 0.4512, 0.75, 0.5, 0.7988, 0.5, 0.8457, 0.4497, 0.8482, 0.4497, 0.8009, 0.5, 0.8457, 0.5, 0.8889, 0.4501, 0.8891, 0.4497, 0.8482, 0.5, 0.8889, 0.5, 0.9268, 0.4503, 0.9231, 0.4501, 0.8891, 0.4512, 0.75, 0.4497, 0.8009, 0.402, 0.8009, 0.4043, 0.75, 0.4497, 0.8009, 0.4497, 0.8482, 0.4032, 0.847, 0.402, 0.8009, 0.4497, 0.8482, 0.4501, 0.8891, 0.4061, 0.8845, 0.4032, 0.847, 0.4501, 0.8891, 0.4503, 0.9231, 0.4078, 0.9143, 0.4061, 0.8845, 0.4043, 0.75, 0.402, 0.8009, 0.3607, 0.8002, 0.3611, 0.75, 0.402, 0.8009, 0.4032, 0.847, 0.3655, 0.844, 0.3607, 0.8002, 0.4032, 0.847, 0.4061, 0.8845, 0.3723, 0.8777, 0.3655, 0.844, 0.4061, 0.8845, 0.4078, 0.9143, 0.3759, 0.9035, 0.3723, 0.8777, 0.3611, 0.75, 0.3607, 0.8002, 0.3266, 0.7997, 0.3232, 0.75, 0.3607, 0.8002, 0.3655, 0.844, 0.3357, 0.8422, 0.3266, 0.7997, 0.3655, 0.844, 0.3723, 0.8777, 0.3465, 0.8741, 0.3357, 0.8422, 0.3723, 0.8777, 0.3759, 0.9035, 0.3557, 0.8943, 0.3465, 0.8741, 0.5, 0.5, 0.5488, 0.5, 0.5509, 0.5503, 0.5, 0.5488, 0.5488, 0.5, 0.5957, 0.5, 0.5982, 0.5503, 0.5509, 0.5503, 0.5957, 0.5, 0.6389, 0.5, 0.6391, 0.5499, 0.5982, 0.5503, 0.6389, 0.5, 0.6768, 0.5, 0.6731, 0.5497, 0.6391, 0.5499, 0.5, 0.5488, 0.5509, 0.5503, 0.5509, 0.598, 0.5, 0.5957, 0.5509, 0.5503, 0.5982, 0.5503, 0.597, 0.5968, 0.5509, 0.598, 0.5982, 0.5503, 0.6391, 0.5499, 0.6345, 0.5939, 0.597, 0.5968, 0.6391, 0.5499, 0.6731, 0.5497, 0.6643, 0.5922, 0.6345, 0.5939, 0.5, 0.5957, 0.5509, 0.598, 0.5502, 0.6393, 0.5, 0.6389, 0.5509, 0.598, 0.597, 0.5968, 0.594, 0.6345, 0.5502, 0.6393, 0.597, 0.5968, 0.6345, 0.5939, 0.6277, 0.6277, 0.594, 0.6345, 0.6345, 0.5939, 0.6643, 0.5922, 0.6535, 0.6241, 0.6277, 0.6277, 0.5, 0.6389, 0.5502, 0.6393, 0.5497, 0.6734, 0.5, 0.6768, 0.5502, 0.6393, 0.594, 0.6345, 0.5922, 0.6643, 0.5497, 0.6734, 0.594, 0.6345, 0.6277, 0.6277, 0.6241, 0.6535, 0.5922, 0.6643, 0.6277, 0.6277, 0.6535, 0.6241, 0.6443, 0.6443, 0.6241, 0.6535, 0.5, 0.75, 0.5488, 0.75, 0.5509, 0.8003, 0.5, 0.7988, 0.5488, 0.75, 0.5957, 0.75, 0.5982, 0.8003, 0.5509, 0.8003, 0.5957, 0.75, 0.6389, 0.75, 0.6391, 0.7999, 0.5982, 0.8003, 0.6389, 0.75, 0.6768, 0.75, 0.6731, 0.7997, 0.6391, 0.7999, 0.5, 0.7988, 0.5509, 0.8003, 0.5509, 0.848, 0.5, 0.8457, 0.5509, 0.8003, 0.5982, 0.8003, 0.597, 0.8468, 0.5509, 0.848, 0.5982, 0.8003, 0.6391, 0.7999, 0.6345, 0.8439, 0.597, 0.8468, 0.6391, 0.7999, 0.6731, 0.7997, 0.6643, 0.8422, 0.6345, 0.8439, 0.5, 0.8457, 0.5509, 0.848, 0.5502, 0.8893, 0.5, 0.8889, 0.5509, 0.848, 0.597, 0.8468, 0.594, 0.8845, 0.5502, 0.8893, 0.597, 0.8468, 0.6345, 0.8439, 0.6277, 0.8777, 0.594, 0.8845, 0.6345, 0.8439, 0.6643, 0.8422, 0.6535, 0.8741, 0.6277, 0.8777, 0.5, 0.8889, 0.5502, 0.8893, 0.5497, 0.9234, 0.5, 0.9268, 0.5502, 0.8893, 0.594, 0.8845, 0.5922, 0.9143, 0.5497, 0.9234, 0.594, 0.8845, 0.6277, 0.8777, 0.6241, 0.9035, 0.5922, 0.9143, 0.6277, 0.8777, 0.6535, 0.8741, 0.6443, 0.8943, 0.6241, 0.9035, 0.5, 0.75, 0.5, 0.7988, 0.5503, 0.8009, 0.5488, 0.75, 0.5, 0.7988, 0.5, 0.8457, 0.5503, 0.8482, 0.5503, 0.8009, 0.5, 0.8457, 0.5, 0.8889, 0.5499, 0.8891, 0.5503, 0.8482, 0.5, 0.8889, 0.5, 0.9268, 0.5497, 0.9231, 0.5499, 0.8891, 0.5488, 0.75, 0.5503, 0.8009, 0.598, 0.8009, 0.5957, 0.75, 0.5503, 0.8009, 0.5503, 0.8482, 0.5968, 0.847, 0.598, 0.8009, 0.5503, 0.8482, 0.5499, 0.8891, 0.5939, 0.8845, 0.5968, 0.847, 0.5499, 0.8891, 0.5497, 0.9231, 0.5922, 0.9143, 0.5939, 0.8845, 0.5957, 0.75, 0.598, 0.8009, 0.6393, 0.8002, 0.6389, 0.75, 0.598, 0.8009, 0.5968, 0.847, 0.6345, 0.844, 0.6393, 0.8002, 0.5968, 0.847, 0.5939, 0.8845, 0.6277, 0.8777, 0.6345, 0.844, 0.5939, 0.8845, 0.5922, 0.9143, 0.6241, 0.9035, 0.6277, 0.8777, 0.6389, 0.75, 0.6393, 0.8002, 0.6734, 0.7997, 0.6768, 0.75, 0.6393, 0.8002, 0.6345, 0.844, 0.6643, 0.8422, 0.6734, 0.7997, 0.6345, 0.844, 0.6277, 0.8777, 0.6535, 0.8741, 0.6643, 0.8422, 0.6277, 0.8777, 0.6241, 0.9035, 0.6443, 0.8943, 0.6535, 0.8741, 0.5, 0.5, 0.5, 0.4512, 0.4497, 0.4491, 0.4512, 0.5, 0.5, 0.4512, 0.5, 0.4043, 0.4497, 0.4018, 0.4497, 0.4491, 0.5, 0.4043, 0.5, 0.3611, 0.4501, 0.3609, 0.4497, 0.4018, 0.5, 0.3611, 0.5, 0.3232, 0.4503, 0.3269, 0.4501, 0.3609, 0.4512, 0.5, 0.4497, 0.4491, 0.402, 0.4491, 0.4043, 0.5, 0.4497, 0.4491, 0.4497, 0.4018, 0.4032, 0.403, 0.402, 0.4491, 0.4497, 0.4018, 0.4501, 0.3609, 0.4061, 0.3655, 0.4032, 0.403, 0.4501, 0.3609, 0.4503, 0.3269, 0.4078, 0.3357, 0.4061, 0.3655, 0.4043, 0.5, 0.402, 0.4491, 0.3607, 0.4498, 0.3611, 0.5, 0.402, 0.4491, 0.4032, 0.403, 0.3655, 0.406, 0.3607, 0.4498, 0.4032, 0.403, 0.4061, 0.3655, 0.3723, 0.3723, 0.3655, 0.406, 0.4061, 0.3655, 0.4078, 0.3357, 0.3759, 0.3465, 0.3723, 0.3723, 0.3611, 0.5, 0.3607, 0.4498, 0.3266, 0.4503, 0.3232, 0.5, 0.3607, 0.4498, 0.3655, 0.406, 0.3357, 0.4078, 0.3266, 0.4503, 0.3655, 0.406, 0.3723, 0.3723, 0.3465, 0.3759, 0.3357, 0.4078, 0.3723, 0.3723, 0.3759, 0.3465, 0.3557, 0.3557, 0.3465, 0.3759, 0.5, 0.25, 0.4512, 0.25, 0.4491, 0.1997, 0.5, 0.2012, 0.4512, 0.25, 0.4043, 0.25, 0.4018, 0.1997, 0.4491, 0.1997, 0.4043, 0.25, 0.3611, 0.25, 0.3609, 0.2001, 0.4018, 0.1997, 0.3611, 0.25, 0.3232, 0.25, 0.3269, 0.2003, 0.3609, 0.2001, 0.5, 0.2012, 0.4491, 0.1997, 0.4491, 0.152, 0.5, 0.1543, 0.4491, 0.1997, 0.4018, 0.1997, 0.403, 0.1532, 0.4491, 0.152, 0.4018, 0.1997, 0.3609, 0.2001, 0.3655, 0.1561, 0.403, 0.1532, 0.3609, 0.2001, 0.3269, 0.2003, 0.3357, 0.1578, 0.3655, 0.1561, 0.5, 0.1543, 0.4491, 0.152, 0.4498, 0.1107, 0.5, 0.1111, 0.4491, 0.152, 0.403, 0.1532, 0.406, 0.1155, 0.4498, 0.1107, 0.403, 0.1532, 0.3655, 0.1561, 0.3723, 0.1223, 0.406, 0.1155, 0.3655, 0.1561, 0.3357, 0.1578, 0.3465, 0.1259, 0.3723, 0.1223, 0.5, 0.1111, 0.4498, 0.1107, 0.4503, 0.07664, 0.5, 0.07322, 0.4498, 0.1107, 0.406, 0.1155, 0.4078, 0.08565, 0.4503, 0.07664, 0.406, 0.1155, 0.3723, 0.1223, 0.3759, 0.09654, 0.4078, 0.08565, 0.3723, 0.1223, 0.3465, 0.1259, 0.3557, 0.1057, 0.3759, 0.09654, 0.5, 0.25, 0.5, 0.2012, 0.4497, 0.1991, 0.4512, 0.25, 0.5, 0.2012, 0.5, 0.1543, 0.4497, 0.1518, 0.4497, 0.1991, 0.5, 0.1543, 0.5, 0.1111, 0.4501, 0.1109, 0.4497, 0.1518, 0.5, 0.1111, 0.5, 0.07322, 0.4503, 0.07685, 0.4501, 0.1109, 0.4512, 0.25, 0.4497, 0.1991, 0.402, 0.1991, 0.4043, 0.25, 0.4497, 0.1991, 0.4497, 0.1518, 0.4032, 0.153, 0.402, 0.1991, 0.4497, 0.1518, 0.4501, 0.1109, 0.4061, 0.1155, 0.4032, 0.153, 0.4501, 0.1109, 0.4503, 0.07685, 0.4078, 0.0857, 0.4061, 0.1155, 0.4043, 0.25, 0.402, 0.1991, 0.3607, 0.1998, 0.3611, 0.25, 0.402, 0.1991, 0.4032, 0.153, 0.3655, 0.156, 0.3607, 0.1998, 0.4032, 0.153, 0.4061, 0.1155, 0.3723, 0.1223, 0.3655, 0.156, 0.4061, 0.1155, 0.4078, 0.0857, 0.3759, 0.09654, 0.3723, 0.1223, 0.3611, 0.25, 0.3607, 0.1998, 0.3266, 0.2003, 0.3232, 0.25, 0.3607, 0.1998, 0.3655, 0.156, 0.3357, 0.1578, 0.3266, 0.2003, 0.3655, 0.156, 0.3723, 0.1223, 0.3465, 0.1259, 0.3357, 0.1578, 0.3723, 0.1223, 0.3759, 0.09654, 0.3557, 0.1057, 0.3465, 0.1259, 0.5, 0.5, 0.4512, 0.5, 0.4491, 0.5503, 0.5, 0.5488, 0.4512, 0.5, 0.4043, 0.5, 0.4018, 0.5503, 0.4491, 0.5503, 0.4043, 0.5, 0.3611, 0.5, 0.3609, 0.5499, 0.4018, 0.5503, 0.3611, 0.5, 0.3232, 0.5, 0.3269, 0.5497, 0.3609, 0.5499, 0.5, 0.5488, 0.4491, 0.5503, 0.4491, 0.598, 0.5, 0.5957, 0.4491, 0.5503, 0.4018, 0.5503, 0.403, 0.5968, 0.4491, 0.598, 0.4018, 0.5503, 0.3609, 0.5499, 0.3655, 0.5939, 0.403, 0.5968, 0.3609, 0.5499, 0.3269, 0.5497, 0.3357, 0.5922, 0.3655, 0.5939, 0.5, 0.5957, 0.4491, 0.598, 0.4498, 0.6393, 0.5, 0.6389, 0.4491, 0.598, 0.403, 0.5968, 0.406, 0.6345, 0.4498, 0.6393, 0.403, 0.5968, 0.3655, 0.5939, 0.3723, 0.6277, 0.406, 0.6345, 0.3655, 0.5939, 0.3357, 0.5922, 0.3465, 0.6241, 0.3723, 0.6277, 0.5, 0.6389, 0.4498, 0.6393, 0.4503, 0.6734, 0.5, 0.6768, 0.4498, 0.6393, 0.406, 0.6345, 0.4078, 0.6643, 0.4503, 0.6734, 0.406, 0.6345, 0.3723, 0.6277, 0.3759, 0.6535, 0.4078, 0.6643, 0.3723, 0.6277, 0.3465, 0.6241, 0.3557, 0.6443, 0.3759, 0.6535, 0.5, 0.25, 0.5488, 0.25, 0.5509, 0.1997, 0.5, 0.2012, 0.5488, 0.25, 0.5957, 0.25, 0.5982, 0.1997, 0.5509, 0.1997, 0.5957, 0.25, 0.6389, 0.25, 0.6391, 0.2001, 0.5982, 0.1997, 0.6389, 0.25, 0.6768, 0.25, 0.6731, 0.2003, 0.6391, 0.2001, 0.5, 0.2012, 0.5509, 0.1997, 0.5509, 0.152, 0.5, 0.1543, 0.5509, 0.1997, 0.5982, 0.1997, 0.597, 0.1532, 0.5509, 0.152, 0.5982, 0.1997, 0.6391, 0.2001, 0.6345, 0.1561, 0.597, 0.1532, 0.6391, 0.2001, 0.6731, 0.2003, 0.6643, 0.1578, 0.6345, 0.1561, 0.5, 0.1543, 0.5509, 0.152, 0.5502, 0.1107, 0.5, 0.1111, 0.5509, 0.152, 0.597, 0.1532, 0.594, 0.1155, 0.5502, 0.1107, 0.597, 0.1532, 0.6345, 0.1561, 0.6277, 0.1223, 0.594, 0.1155, 0.6345, 0.1561, 0.6643, 0.1578, 0.6535, 0.1259, 0.6277, 0.1223, 0.5, 0.1111, 0.5502, 0.1107, 0.5497, 0.07664, 0.5, 0.07322, 0.5502, 0.1107, 0.594, 0.1155, 0.5922, 0.08565, 0.5497, 0.07664, 0.594, 0.1155, 0.6277, 0.1223, 0.6241, 0.09654, 0.5922, 0.08565, 0.6277, 0.1223, 0.6535, 0.1259, 0.6443, 0.1057, 0.6241, 0.09654, 0.5, 0.25, 0.5, 0.2012, 0.4497, 0.1991, 0.4512, 0.25, 0.5, 0.2012, 0.5, 0.1543, 0.4497, 0.1518, 0.4497, 0.1991, 0.5, 0.1543, 0.5, 0.1111, 0.4501, 0.1109, 0.4497, 0.1518, 0.5, 0.1111, 0.5, 0.07322, 0.4503, 0.07685, 0.4501, 0.1109, 0.4512, 0.25, 0.4497, 0.1991, 0.402, 0.1991, 0.4043, 0.25, 0.4497, 0.1991, 0.4497, 0.1518, 0.4032, 0.153, 0.402, 0.1991, 0.4497, 0.1518, 0.4501, 0.1109, 0.4061, 0.1155, 0.4032, 0.153, 0.4501, 0.1109, 0.4503, 0.07685, 0.4078, 0.0857, 0.4061, 0.1155, 0.4043, 0.25, 0.402, 0.1991, 0.3607, 0.1998, 0.3611, 0.25, 0.402, 0.1991, 0.4032, 0.153, 0.3655, 0.156, 0.3607, 0.1998, 0.4032, 0.153, 0.4061, 0.1155, 0.3723, 0.1223, 0.3655, 0.156, 0.4061, 0.1155, 0.4078, 0.0857, 0.3759, 0.09654, 0.3723, 0.1223, 0.3611, 0.25, 0.3607, 0.1998, 0.3266, 0.2003, 0.3232, 0.25, 0.3607, 0.1998, 0.3655, 0.156, 0.3357, 0.1578, 0.3266, 0.2003, 0.3655, 0.156, 0.3723, 0.1223, 0.3465, 0.1259, 0.3357, 0.1578, 0.3723, 0.1223, 0.3759, 0.09654, 0.3557, 0.1057, 0.3465, 0.1259, 0.5, 0.5, 0.5488, 0.5, 0.5509, 0.4497, 0.5, 0.4512, 0.5488, 0.5, 0.5957, 0.5, 0.5982, 0.4497, 0.5509, 0.4497, 0.5957, 0.5, 0.6389, 0.5, 0.6391, 0.4501, 0.5982, 0.4497, 0.6389, 0.5, 0.6768, 0.5, 0.6731, 0.4503, 0.6391, 0.4501, 0.5, 0.4512, 0.5509, 0.4497, 0.5509, 0.402, 0.5, 0.4043, 0.5509, 0.4497, 0.5982, 0.4497, 0.597, 0.4032, 0.5509, 0.402, 0.5982, 0.4497, 0.6391, 0.4501, 0.6345, 0.4061, 0.597, 0.4032, 0.6391, 0.4501, 0.6731, 0.4503, 0.6643, 0.4078, 0.6345, 0.4061, 0.5, 0.4043, 0.5509, 0.402, 0.5502, 0.3607, 0.5, 0.3611, 0.5509, 0.402, 0.597, 0.4032, 0.594, 0.3655, 0.5502, 0.3607, 0.597, 0.4032, 0.6345, 0.4061, 0.6277, 0.3723, 0.594, 0.3655, 0.6345, 0.4061, 0.6643, 0.4078, 0.6535, 0.3759, 0.6277, 0.3723, 0.5, 0.3611, 0.5502, 0.3607, 0.5497, 0.3266, 0.5, 0.3232, 0.5502, 0.3607, 0.594, 0.3655, 0.5922, 0.3357, 0.5497, 0.3266, 0.594, 0.3655, 0.6277, 0.3723, 0.6241, 0.3465, 0.5922, 0.3357, 0.6277, 0.3723, 0.6535, 0.3759, 0.6443, 0.3557, 0.6241, 0.3465, 0.5, 0.25, 0.4512, 0.25, 0.4491, 0.1997, 0.5, 0.2012, 0.4512, 0.25, 0.4043, 0.25, 0.4018, 0.1997, 0.4491, 0.1997, 0.4043, 0.25, 0.3611, 0.25, 0.3609, 0.2001, 0.4018, 0.1997, 0.3611, 0.25, 0.3232, 0.25, 0.3269, 0.2003, 0.3609, 0.2001, 0.5, 0.2012, 0.4491, 0.1997, 0.4491, 0.152, 0.5, 0.1543, 0.4491, 0.1997, 0.4018, 0.1997, 0.403, 0.1532, 0.4491, 0.152, 0.4018, 0.1997, 0.3609, 0.2001, 0.3655, 0.1561, 0.403, 0.1532, 0.3609, 0.2001, 0.3269, 0.2003, 0.3357, 0.1578, 0.3655, 0.1561, 0.5, 0.1543, 0.4491, 0.152, 0.4498, 0.1107, 0.5, 0.1111, 0.4491, 0.152, 0.403, 0.1532, 0.406, 0.1155, 0.4498, 0.1107, 0.403, 0.1532, 0.3655, 0.1561, 0.3723, 0.1223, 0.406, 0.1155, 0.3655, 0.1561, 0.3357, 0.1578, 0.3465, 0.1259, 0.3723, 0.1223, 0.5, 0.1111, 0.4498, 0.1107, 0.4503, 0.07664, 0.5, 0.07322, 0.4498, 0.1107, 0.406, 0.1155, 0.4078, 0.08565, 0.4503, 0.07664, 0.406, 0.1155, 0.3723, 0.1223, 0.3759, 0.09654, 0.4078, 0.08565, 0.3723, 0.1223, 0.3465, 0.1259, 0.3557, 0.1057, 0.3759, 0.09654, 0.5, 0.25, 0.5, 0.2012, 0.5503, 0.1991, 0.5488, 0.25, 0.5, 0.2012, 0.5, 0.1543, 0.5503, 0.1518, 0.5503, 0.1991, 0.5, 0.1543, 0.5, 0.1111, 0.5499, 0.1109, 0.5503, 0.1518, 0.5, 0.1111, 0.5, 0.07322, 0.5497, 0.07685, 0.5499, 0.1109, 0.5488, 0.25, 0.5503, 0.1991, 0.598, 0.1991, 0.5957, 0.25, 0.5503, 0.1991, 0.5503, 0.1518, 0.5968, 0.153, 0.598, 0.1991, 0.5503, 0.1518, 0.5499, 0.1109, 0.5939, 0.1155, 0.5968, 0.153, 0.5499, 0.1109, 0.5497, 0.07685, 0.5922, 0.0857, 0.5939, 0.1155, 0.5957, 0.25, 0.598, 0.1991, 0.6393, 0.1998, 0.6389, 0.25, 0.598, 0.1991, 0.5968, 0.153, 0.6345, 0.156, 0.6393, 0.1998, 0.5968, 0.153, 0.5939, 0.1155, 0.6277, 0.1223, 0.6345, 0.156, 0.5939, 0.1155, 0.5922, 0.0857, 0.6241, 0.09654, 0.6277, 0.1223, 0.6389, 0.25, 0.6393, 0.1998, 0.6734, 0.2003, 0.6768, 0.25, 0.6393, 0.1998, 0.6345, 0.156, 0.6643, 0.1578, 0.6734, 0.2003, 0.6345, 0.156, 0.6277, 0.1223, 0.6535, 0.1259, 0.6643, 0.1578, 0.6277, 0.1223, 0.6241, 0.09654, 0.6443, 0.1057, 0.6535, 0.1259, 0.5, 0.5, 0.5, 0.5488, 0.5503, 0.5509, 0.5488, 0.5, 0.5, 0.5488, 0.5, 0.5957, 0.5503, 0.5982, 0.5503, 0.5509, 0.5, 0.5957, 0.5, 0.6389, 0.5499, 0.6391, 0.5503, 0.5982, 0.5, 0.6389, 0.5, 0.6768, 0.5497, 0.6731, 0.5499, 0.6391, 0.5488, 0.5, 0.5503, 0.5509, 0.598, 0.5509, 0.5957, 0.5, 0.5503, 0.5509, 0.5503, 0.5982, 0.5968, 0.597, 0.598, 0.5509, 0.5503, 0.5982, 0.5499, 0.6391, 0.5939, 0.6345, 0.5968, 0.597, 0.5499, 0.6391, 0.5497, 0.6731, 0.5922, 0.6643, 0.5939, 0.6345, 0.5957, 0.5, 0.598, 0.5509, 0.6393, 0.5502, 0.6389, 0.5, 0.598, 0.5509, 0.5968, 0.597, 0.6345, 0.594, 0.6393, 0.5502, 0.5968, 0.597, 0.5939, 0.6345, 0.6277, 0.6277, 0.6345, 0.594, 0.5939, 0.6345, 0.5922, 0.6643, 0.6241, 0.6535, 0.6277, 0.6277, 0.6389, 0.5, 0.6393, 0.5502, 0.6734, 0.5497, 0.6768, 0.5, 0.6393, 0.5502, 0.6345, 0.594, 0.6643, 0.5922, 0.6734, 0.5497, 0.6345, 0.594, 0.6277, 0.6277, 0.6535, 0.6241, 0.6643, 0.5922, 0.6277, 0.6277, 0.6241, 0.6535, 0.6443, 0.6443, 0.6535, 0.6241, 0.5, 0.25, 0.5488, 0.25, 0.5509, 0.1997, 0.5, 0.2012, 0.5488, 0.25, 0.5957, 0.25, 0.5982, 0.1997, 0.5509, 0.1997, 0.5957, 0.25, 0.6389, 0.25, 0.6391, 0.2001, 0.5982, 0.1997, 0.6389, 0.25, 0.6768, 0.25, 0.6731, 0.2003, 0.6391, 0.2001, 0.5, 0.2012, 0.5509, 0.1997, 0.5509, 0.152, 0.5, 0.1543, 0.5509, 0.1997, 0.5982, 0.1997, 0.597, 0.1532, 0.5509, 0.152, 0.5982, 0.1997, 0.6391, 0.2001, 0.6345, 0.1561, 0.597, 0.1532, 0.6391, 0.2001, 0.6731, 0.2003, 0.6643, 0.1578, 0.6345, 0.1561, 0.5, 0.1543, 0.5509, 0.152, 0.5502, 0.1107, 0.5, 0.1111, 0.5509, 0.152, 0.597, 0.1532, 0.594, 0.1155, 0.5502, 0.1107, 0.597, 0.1532, 0.6345, 0.1561, 0.6277, 0.1223, 0.594, 0.1155, 0.6345, 0.1561, 0.6643, 0.1578, 0.6535, 0.1259, 0.6277, 0.1223, 0.5, 0.1111, 0.5502, 0.1107, 0.5497, 0.07664, 0.5, 0.07322, 0.5502, 0.1107, 0.594, 0.1155, 0.5922, 0.08565, 0.5497, 0.07664, 0.594, 0.1155, 0.6277, 0.1223, 0.6241, 0.09654, 0.5922, 0.08565, 0.6277, 0.1223, 0.6535, 0.1259, 0.6443, 0.1057, 0.6241, 0.09654, 0.5, 0.25, 0.5, 0.2012, 0.5503, 0.1991, 0.5488, 0.25, 0.5, 0.2012, 0.5, 0.1543, 0.5503, 0.1518, 0.5503, 0.1991, 0.5, 0.1543, 0.5, 0.1111, 0.5499, 0.1109, 0.5503, 0.1518, 0.5, 0.1111, 0.5, 0.07322, 0.5497, 0.07685, 0.5499, 0.1109, 0.5488, 0.25, 0.5503, 0.1991, 0.598, 0.1991, 0.5957, 0.25, 0.5503, 0.1991, 0.5503, 0.1518, 0.5968, 0.153, 0.598, 0.1991, 0.5503, 0.1518, 0.5499, 0.1109, 0.5939, 0.1155, 0.5968, 0.153, 0.5499, 0.1109, 0.5497, 0.07685, 0.5922, 0.0857, 0.5939, 0.1155, 0.5957, 0.25, 0.598, 0.1991, 0.6393, 0.1998, 0.6389, 0.25, 0.598, 0.1991, 0.5968, 0.153, 0.6345, 0.156, 0.6393, 0.1998, 0.5968, 0.153, 0.5939, 0.1155, 0.6277, 0.1223, 0.6345, 0.156, 0.5939, 0.1155, 0.5922, 0.0857, 0.6241, 0.09654, 0.6277, 0.1223, 0.6389, 0.25, 0.6393, 0.1998, 0.6734, 0.2003, 0.6768, 0.25, 0.6393, 0.1998, 0.6345, 0.156, 0.6643, 0.1578, 0.6734, 0.2003, 0.6345, 0.156, 0.6277, 0.1223, 0.6535, 0.1259, 0.6643, 0.1578, 0.6277, 0.1223, 0.6241, 0.09654, 0.6443, 0.1057, 0.6535, 0.1259])
me_cube_001.update()
me_cube = bpy.data.meshes.new('Cube')
me_cube.from_pydata([(-0.45, 0.35, -0.002), (-0.45, 0.35, 0.498), (-0.45, 0.65, -0.002), (-0.45, 0.65, 0.498), (0.45, 0.35, -0.002), (0.45, 0.35, 0.498), (0.45, 0.65, -0.002), (0.45, 0.65, 0.498)], [], [(0, 1, 3, 2), (2, 3, 7, 6), (6, 7, 5, 4), (4, 5, 1, 0), (2, 6, 4, 0), (7, 3, 1, 5)])
_uv = me_cube.uv_layers.new(name='UVMap')
_uv.uv.foreach_set('vector', [0.375, 0.0, 0.625, 0.0, 0.625, 0.25, 0.375, 0.25, 0.375, 0.25, 0.625, 0.25, 0.625, 0.5, 0.375, 0.5, 0.375, 0.5, 0.625, 0.5, 0.625, 0.75, 0.375, 0.75, 0.375, 0.75, 0.625, 0.75, 0.625, 1.0, 0.375, 1.0, 0.125, 0.5, 0.375, 0.5, 0.375, 0.75, 0.125, 0.75, 0.625, 0.5, 0.875, 0.5, 0.875, 0.75, 0.625, 0.75])
me_cube.update()
arm_armature = bpy.data.armatures.new('Armature')  # bones are not reproduced

# ---- objects
ob_capsule = bpy.data.objects.new('Capsule', me_cube_001)
ob_armature = bpy.data.objects.new('Armature', arm_armature)
ob_cube = bpy.data.objects.new('Cube', me_cube)

# ---- transforms, parenting, visibility, modifiers, constraints
ob_capsule.parent = ob_armature
ob_capsule.location = (0.0, 0.0, 0.0)
_vg = ob_capsule.vertex_groups.new(name='Bone')
_vg.add([209, 210, 211, 212, 213, 214, 215, 216, 217, 218, 219, 220, 221, 222, 223, 224, 225, 226, 227, 228, 229, 230, 231, 232, 233, 234, 235, 236, 237, 238, 239, 240, 241, 242, 243, 244, 245, 246, 247, 248, 249, 250, 251, 252, 253, 254, 255, 256, 257, 258, 259, 260, 261, 262, 263, 264, 265, 266, 267, 268, 269, 270, 271, 272, 273, 274, 275, 276, 277, 278, 279, 280, 281, 282, 283, 284, 285, 286, 287, 288, 289, 290, 291, 292, 293, 294, 295, 296, 297, 298, 299, 300, 301, 302, 303, 304, 305, 306, 307, 308, 309, 310, 311, 312, 313, 314, 315, 316, 317, 318, 319, 320, 321, 322, 323, 324, 325, 326, 327, 328, 329, 330, 331, 332, 333, 334, 335, 336, 337, 338, 339, 340, 341, 342, 343, 344, 345, 346, 347, 348, 349, 350, 351, 352, 353, 354, 355, 356, 357, 358, 359, 360, 361, 362, 363, 364, 365, 366, 367, 368, 369, 370, 371, 372, 373, 374, 375, 376, 377, 378, 379, 380, 381, 382, 383, 384, 385, 386, 387, 388, 389, 390, 391, 392, 393, 394, 395, 396, 397, 398, 399, 400, 401, 402, 403, 404, 405, 406, 407, 408, 409, 410, 411, 412, 413, 414, 415, 416, 417], 1.0, 'REPLACE')
_vg = ob_capsule.vertex_groups.new(name='Bone.001')
_vg.add([0, 1, 2, 3, 4, 5, 6, 7, 8, 9, 10, 11, 12, 13, 14, 15, 16, 17, 18, 19, 20, 21, 22, 23, 24, 25, 26, 27, 28, 29, 30, 31, 32, 33, 34, 35, 36, 37, 38, 39, 40, 41, 42, 43, 44, 45, 46, 47, 48, 49, 50, 51, 52, 53, 54, 55, 56, 57, 58, 59, 60, 61, 62, 63, 64, 65, 66, 67, 68, 69, 70, 71, 72, 73, 74, 75, 76, 77, 78, 79, 80, 81, 82, 83, 84, 85, 86, 87, 88, 89, 90, 91, 92, 93, 94, 95, 96, 97, 98, 99, 100, 101, 102, 103, 104, 105, 106, 107, 108, 109, 110, 111, 112, 113, 114, 115, 116, 117, 118, 119, 120, 121, 122, 123, 124, 125, 126, 127, 128, 129, 130, 131, 132, 133, 134, 135, 136, 137, 138, 139, 140, 141, 142, 143, 144, 145, 146, 147, 148, 149, 150, 151, 152, 153, 154, 155, 156, 157, 158, 159, 160, 161, 162, 163, 164, 165, 166, 167, 168, 169, 170, 171, 172, 173, 174, 175, 176, 177, 178, 179, 180, 181, 182, 183, 184, 185, 186, 187, 188, 189, 190, 191, 192, 193, 194, 195, 196, 197, 198, 199, 200, 201, 202, 203, 204, 205, 206, 207, 208], 1.0, 'REPLACE')
_m = ob_capsule.modifiers.new('Armature', 'ARMATURE')
_m.object = ob_armature
ob_armature.location = (0.0, 0.0, 0.0)
ob_cube.parent = ob_armature
ob_cube.location = (0.0, 0.0, 0.0)
_vg = ob_cube.vertex_groups.new(name='Bone')
_vg = ob_cube.vertex_groups.new(name='Bone.001')
_vg.add([0, 1, 2, 3, 4, 5, 6, 7], 1.0, 'REPLACE')
_m = ob_cube.modifiers.new('Armature', 'ARMATURE')
_m.object = ob_armature

# ---- collection membership
col_collection.objects.link(ob_capsule)
col_collection.objects.link(ob_armature)
col_collection.objects.link(ob_cube)

# ---- scene / render settings (as saved in the file)
scene.frame_start = 1; scene.frame_end = 250; scene.frame_set(1)
scene.render.engine = 'BLENDER_EEVEE_NEXT'
scene.cycles.sampling_pattern = 'TABULATED_SOBOL'
bpy.context.view_layer.update()

# ---- added for rendering (the .blend has no active camera and no usable light): camera, sun
cam_auto = bpy.data.cameras.new('AutoCamera')
cam_auto.lens = 50.0
cam_auto.sensor_width = 36.0
cam_auto.clip_end = 1000.0
ob_auto_camera = bpy.data.objects.new('AutoCamera', cam_auto)
scene.collection.objects.link(ob_auto_camera)
ob_auto_camera.location = (2.26633, -2.71959, 1.81306)
ob_auto_camera.rotation_euler = (1.09748, -7.21219e-08, 0.694738)
scene.camera = ob_auto_camera
light_auto_sun = bpy.data.lights.new('AutoSun', 'SUN')
light_auto_sun.energy = 3.0
light_auto_sun.angle = 0.0523599
ob_auto_sun = bpy.data.objects.new('AutoSun', light_auto_sun)
scene.collection.objects.link(ob_auto_sun)
ob_auto_sun.rotation_euler = (0.872665, 0.174533, 0.523599)
bpy.context.view_layer.update()
